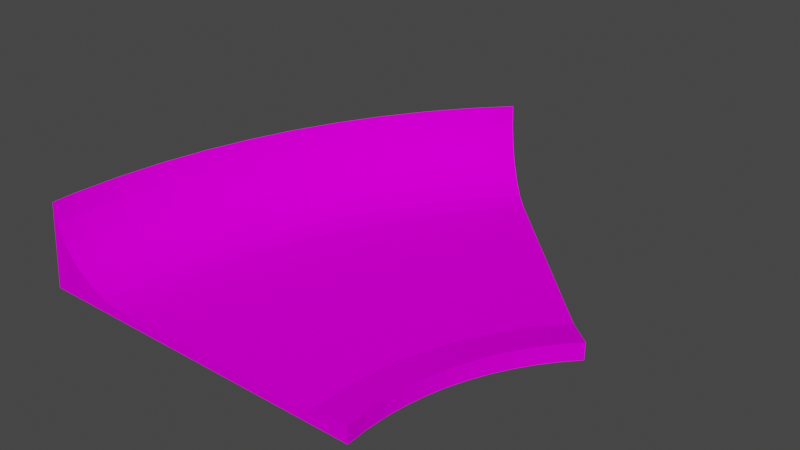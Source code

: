# Source: slope_turn.blend  (saved by Blender 3.3.6; exported with 4.5.12 LTS)
import bpy
from mathutils import Matrix  # noqa: F401  (used for matrix-valued properties, if any)

bpy.ops.wm.read_factory_settings(use_empty=True)
scene = bpy.context.scene
scene.name = 'Scene'

# ---- collections
col_collection = bpy.data.collections.new('Collection'); scene.collection.children.link(col_collection)

# ---- images (referenced by path relative to the original .blend; pixels are not part of the script)
import os
ASSET_DIR = os.environ.get("B2B_ASSET_DIR", "")  # directory of the original .blend (textures are referenced by path, not embedded)
HERE = os.path.dirname(os.path.abspath(__file__))  # packed textures are extracted next to this script under _unpacked/

def load_image(name, relpath, width, height, colorspace="sRGB"):
    """Load a texture the original file referenced (path relative to the .blend, or extracted next to this script)."""
    p = next((c for c in (os.path.join(HERE, relpath), os.path.join(ASSET_DIR, relpath)) if relpath and os.path.exists(c)), "")
    if p:
        img = bpy.data.images.load(p, check_existing=True)
        img.name = name
    else:  # same state as the original file: an image datablock whose file is absent (Cycles renders it pink)
        img = bpy.data.images.new(name, width, height)
        img.source = "FILE"
        img.filepath = "//" + (relpath or name)
    img.colorspace_settings.name = colorspace
    return img
img_trackset00_trk_startline_jpg_012 = load_image('trackset00_trk_startline.jpg.012', 'trackset00_trk_startline.jpg', 1024, 1024, 'sRGB')
img_trackset00_trk_curb_png_001 = load_image('trackset00_trk_curb.png.001', 'trackset00_trk_curb.png', 1024, 1024, 'sRGB')
img_trackset00_trk_sidewall_sand_png = load_image('trackset00_trk_sidewall_sand.png', 'trackset00_trk_sidewall_sand.png', 1024, 1024, 'sRGB')
img_trackset00_trk_c1_straight_png = load_image('trackset00_trk_c1_straight.png', 'trackset00_trk_c1_straight.png', 1024, 1024, 'sRGB')
img_trackset00_trk_curb_png = load_image('trackset00_trk_curb.png', 'trackset00_trk_curb.png', 1024, 1024, 'sRGB')
img_trackset00_trk_ubank_png = load_image('trackset00_trk_ubank.png', 'trackset00_trk_ubank.png', 1024, 1024, 'sRGB')
img_trackset00_trk_ubankback_png = load_image('trackset00_trk_ubankback.png', 'trackset00_trk_ubankback.png', 1024, 1024, 'sRGB')
img_trackset00_trk_c1_turn_png = load_image('trackset00_trk_c1_turn.png', 'trackset00_trk_c1_turn.png', 1024, 1024, 'sRGB')

# ---- materials (node trees are filled in below, after node groups)
mat_trackset00_trk_startline = bpy.data.materials.new('trackset00_trk_startline')
mat_trackset00_trk_startline.alpha_threshold = 0.0
mat_trackset00_trk_startline.use_transparent_shadow = False
mat_trackset00_trk_startline.diffuse_color = (1.0, 1.0, 1.0, 1.0)
mat_trackset00_trk_startline.roughness = 0.5
mat_trackset00_trk_curb_001 = bpy.data.materials.new('trackset00_trk_curb.001')
mat_trackset00_trk_curb_001.alpha_threshold = 0.0
mat_trackset00_trk_curb_001.use_transparent_shadow = False
mat_trackset00_trk_curb_001.diffuse_color = (1.0, 1.0, 1.0, 1.0)
mat_trackset00_trk_curb_001.roughness = 0.5
mat_trackset00_trk_sidewall_sand = bpy.data.materials.new('trackset00_trk_sidewall_sand')
mat_trackset00_trk_sidewall_sand.alpha_threshold = 0.0
mat_trackset00_trk_sidewall_sand.use_transparent_shadow = False
mat_trackset00_trk_sidewall_sand.diffuse_color = (1.0, 1.0, 1.0, 1.0)
mat_trackset00_trk_sidewall_sand.roughness = 0.5
mat_trackset00_trk_c1_straight = bpy.data.materials.new('trackset00_trk_c1_straight')
mat_trackset00_trk_c1_straight.alpha_threshold = 0.0
mat_trackset00_trk_c1_straight.use_transparent_shadow = False
mat_trackset00_trk_c1_straight.diffuse_color = (1.0, 1.0, 1.0, 1.0)
mat_trackset00_trk_c1_straight.roughness = 0.5
mat_trackset00_trk_curb = bpy.data.materials.new('trackset00_trk_curb')
mat_trackset00_trk_curb.alpha_threshold = 0.0
mat_trackset00_trk_curb.use_transparent_shadow = False
mat_trackset00_trk_curb.diffuse_color = (1.0, 1.0, 1.0, 1.0)
mat_trackset00_trk_curb.roughness = 0.5
mat_trackset00_trk_ubank = bpy.data.materials.new('trackset00_trk_ubank')
mat_trackset00_trk_ubank.alpha_threshold = 0.0
mat_trackset00_trk_ubank.use_transparent_shadow = False
mat_trackset00_trk_ubank.diffuse_color = (1.0, 1.0, 1.0, 1.0)
mat_trackset00_trk_ubank.roughness = 0.5
mat_trackset00_trk_ubankback = bpy.data.materials.new('trackset00_trk_ubankback')
mat_trackset00_trk_ubankback.alpha_threshold = 0.0
mat_trackset00_trk_ubankback.use_transparent_shadow = False
mat_trackset00_trk_ubankback.diffuse_color = (1.0, 1.0, 1.0, 1.0)
mat_trackset00_trk_ubankback.roughness = 0.5
mat_trackset00_trk_c1_turn = bpy.data.materials.new('trackset00_trk_c1_turn')
mat_trackset00_trk_c1_turn.alpha_threshold = 0.0
mat_trackset00_trk_c1_turn.use_transparent_shadow = False
mat_trackset00_trk_c1_turn.diffuse_color = (1.0, 1.0, 1.0, 1.0)
mat_trackset00_trk_c1_turn.roughness = 0.5

# ---- material node trees
mat_trackset00_trk_startline.use_nodes = True; mat_trackset00_trk_startline.node_tree.nodes.clear()
_N = mat_trackset00_trk_startline.node_tree.nodes; _L = mat_trackset00_trk_startline.node_tree.links
n0 = _N.new('ShaderNodeBsdfDiffuse'); n0.name = 'Diffuse BSDF'; n0.location = (0, 0)
n1 = _N.new('ShaderNodeTexImage'); n1.name = 'Image Texture'; n1.location = (0, 0)
n1.image = img_trackset00_trk_startline_jpg_012
n2 = _N.new('ShaderNodeOutputMaterial'); n2.name = 'Material Output'; n2.location = (0, 0)
_L.new(n0.outputs[0], n2.inputs[0])
_L.new(n1.outputs[0], n0.inputs[0])
n2.is_active_output = True
mat_trackset00_trk_curb_001.use_nodes = True; mat_trackset00_trk_curb_001.node_tree.nodes.clear()
_N = mat_trackset00_trk_curb_001.node_tree.nodes; _L = mat_trackset00_trk_curb_001.node_tree.links
n0 = _N.new('ShaderNodeBsdfDiffuse'); n0.name = 'Diffuse BSDF'; n0.location = (0, 0)
n1 = _N.new('ShaderNodeTexImage'); n1.name = 'Image Texture'; n1.location = (0, 0)
n1.image = img_trackset00_trk_curb_png_001
n2 = _N.new('ShaderNodeOutputMaterial'); n2.name = 'Material Output'; n2.location = (0, 0)
_L.new(n0.outputs[0], n2.inputs[0])
_L.new(n1.outputs[0], n0.inputs[0])
n2.is_active_output = True
mat_trackset00_trk_sidewall_sand.use_nodes = True; mat_trackset00_trk_sidewall_sand.node_tree.nodes.clear()
_N = mat_trackset00_trk_sidewall_sand.node_tree.nodes; _L = mat_trackset00_trk_sidewall_sand.node_tree.links
n0 = _N.new('ShaderNodeBsdfDiffuse'); n0.name = 'Diffuse BSDF'; n0.location = (0, 0)
n1 = _N.new('ShaderNodeTexImage'); n1.name = 'Image Texture'; n1.location = (0, 0)
n1.image = img_trackset00_trk_sidewall_sand_png
n2 = _N.new('ShaderNodeOutputMaterial'); n2.name = 'Material Output'; n2.location = (0, 0)
_L.new(n0.outputs[0], n2.inputs[0])
_L.new(n1.outputs[0], n0.inputs[0])
n2.is_active_output = True
mat_trackset00_trk_c1_straight.use_nodes = True; mat_trackset00_trk_c1_straight.node_tree.nodes.clear()
_N = mat_trackset00_trk_c1_straight.node_tree.nodes; _L = mat_trackset00_trk_c1_straight.node_tree.links
n0 = _N.new('ShaderNodeBsdfDiffuse'); n0.name = 'Diffuse BSDF'; n0.location = (0, 0)
n1 = _N.new('ShaderNodeTexImage'); n1.name = 'Image Texture'; n1.location = (0, 0)
n1.image = img_trackset00_trk_c1_straight_png
n2 = _N.new('ShaderNodeOutputMaterial'); n2.name = 'Material Output'; n2.location = (0, 0)
_L.new(n0.outputs[0], n2.inputs[0])
_L.new(n1.outputs[0], n0.inputs[0])
n2.is_active_output = True
mat_trackset00_trk_curb.use_nodes = True; mat_trackset00_trk_curb.node_tree.nodes.clear()
_N = mat_trackset00_trk_curb.node_tree.nodes; _L = mat_trackset00_trk_curb.node_tree.links
n0 = _N.new('ShaderNodeBsdfDiffuse'); n0.name = 'Diffuse BSDF'; n0.location = (0, 0)
n1 = _N.new('ShaderNodeTexImage'); n1.name = 'Image Texture'; n1.location = (0, 0)
n1.image = img_trackset00_trk_curb_png
n2 = _N.new('ShaderNodeOutputMaterial'); n2.name = 'Material Output'; n2.location = (0, 0)
_L.new(n0.outputs[0], n2.inputs[0])
_L.new(n1.outputs[0], n0.inputs[0])
n2.is_active_output = True
mat_trackset00_trk_ubank.use_nodes = True; mat_trackset00_trk_ubank.node_tree.nodes.clear()
_N = mat_trackset00_trk_ubank.node_tree.nodes; _L = mat_trackset00_trk_ubank.node_tree.links
n0 = _N.new('ShaderNodeBsdfDiffuse'); n0.name = 'Diffuse BSDF'; n0.location = (0, 0)
n1 = _N.new('ShaderNodeTexImage'); n1.name = 'Image Texture'; n1.location = (0, 0)
n1.image = img_trackset00_trk_ubank_png
n2 = _N.new('ShaderNodeOutputMaterial'); n2.name = 'Material Output'; n2.location = (0, 0)
_L.new(n0.outputs[0], n2.inputs[0])
_L.new(n1.outputs[0], n0.inputs[0])
n2.is_active_output = True
mat_trackset00_trk_ubankback.use_nodes = True; mat_trackset00_trk_ubankback.node_tree.nodes.clear()
_N = mat_trackset00_trk_ubankback.node_tree.nodes; _L = mat_trackset00_trk_ubankback.node_tree.links
n0 = _N.new('ShaderNodeBsdfDiffuse'); n0.name = 'Diffuse BSDF'; n0.location = (0, 0)
n1 = _N.new('ShaderNodeTexImage'); n1.name = 'Image Texture'; n1.location = (0, 0)
n1.image = img_trackset00_trk_ubankback_png
n2 = _N.new('ShaderNodeOutputMaterial'); n2.name = 'Material Output'; n2.location = (0, 0)
_L.new(n0.outputs[0], n2.inputs[0])
_L.new(n1.outputs[0], n0.inputs[0])
n2.is_active_output = True
mat_trackset00_trk_c1_turn.use_nodes = True; mat_trackset00_trk_c1_turn.node_tree.nodes.clear()
_N = mat_trackset00_trk_c1_turn.node_tree.nodes; _L = mat_trackset00_trk_c1_turn.node_tree.links
n0 = _N.new('ShaderNodeBsdfDiffuse'); n0.name = 'Diffuse BSDF'; n0.location = (0, 0)
n1 = _N.new('ShaderNodeTexImage'); n1.name = 'Image Texture'; n1.location = (0, 0)
n1.image = img_trackset00_trk_c1_turn_png
n2 = _N.new('ShaderNodeOutputMaterial'); n2.name = 'Material Output'; n2.location = (0, 0)
_L.new(n0.outputs[0], n2.inputs[0])
_L.new(n1.outputs[0], n0.inputs[0])
n2.is_active_output = True

# ---- world
world_world = bpy.data.worlds.new('World'); scene.world = world_world
world_world.use_nodes = True; world_world.node_tree.nodes.clear()
_N = world_world.node_tree.nodes; _L = world_world.node_tree.links
n0 = _N.new('ShaderNodeOutputWorld'); n0.name = 'World Output'; n0.location = (300, 300)
n1 = _N.new('ShaderNodeBackground'); n1.name = 'Background'; n1.location = (10, 300)
n1.inputs[0].default_value = (0.05088, 0.05088, 0.05088, 1.0)
_L.new(n1.outputs[0], n0.inputs[0])
n0.is_active_output = True
world_world.color = (0.05088, 0.05088, 0.05088)
world_world.use_sun_shadow = False
world_world.sun_shadow_jitter_overblur = 0.0

# ---- meshes
me_track17_pmd0_mesh_001 = bpy.data.meshes.new('TRACK17.PMD0.mesh.001')
me_track17_pmd0_mesh_001.from_pydata([(-15.22, -19.75, 9.0), (-12.88, -19.75, 3.343), (-11.2, -19.75, 2.074), (-9.261, -19.75, 1.276), (-7.218, -19.75, 1.0), (15.28, -19.75, 1.0), (19.28, -19.75, 1.75), (19.28, -19.75, 1.001e-05), (-16.21, -19.75, 1.001e-05), (-12.21, -19.75, 1.0), (2.413, 25.19, 9.0), (4.07, 23.53, 3.343), (3.172, 24.43, 5.018), (5.254, 22.35, 2.074), (26.81, 0.7938, 4.768e-07), (19.19, -17.59, 1.049e-05), (19.19, -17.59, 1.75), (15.19, -17.59, 1.0), (25.35, -0.7926, 1.75), (22.32, 1.824, 1.0), (24.18, -2.284, 1.75), (20.94, 0.06218, 1.0), (23.02, -4.013, 1.75), (19.61, -1.921, 1.0), (22.03, -5.785, 1.75), (18.46, -3.97, 1.0), (21.17, -7.641, 1.75), (17.48, -6.11, 1.0), (20.46, -9.558, 1.75), (16.66, -8.322, 1.0), (19.91, -11.51, 1.75), (16.02, -10.58, 1.0), (19.51, -13.55, 1.75), (15.56, -12.92, 1.0), (19.28, -15.44, 1.75), (15.29, -15.15, 1.0), (25.35, -0.7926, 4.768e-07), (24.18, -2.284, 4.768e-07), (23.02, -4.013, 4.768e-07), (22.03, -5.785, 4.768e-07), (21.17, -7.641, 4.768e-07), (20.46, -9.558, 4.768e-07), (19.91, -11.51, 4.768e-07), (19.51, -13.55, 4.768e-07), (19.28, -15.44, 4.768e-07), (-11.29, -17.59, 2.074), (-9.35, -17.59, 1.276), (-7.307, -17.59, 1.0), (-12.96, -17.59, 3.343), (-15.31, -17.59, 9.0), (-15.03, -17.59, 6.957), (-14.23, -17.59, 5.018), (-12.78, -13.04, 3.343), (-11.11, -13.17, 2.074), (-8.527, 4.688, 3.343), (-6.608, 8.844, 3.343), (-5.117, 8.08, 2.074), (-6.981, 4.044, 2.074), (-6.676, -0.7317, 1.276), (-5.191, 3.299, 1.276), (-3.305, 2.513, 1.0), (-4.734, -1.366, 1.0), (-14.28, -8.184, 6.957), (-13.36, -3.535, 6.957), (-12.59, -3.722, 5.018), (-13.5, -8.309, 5.018), (2.262, 19.11, 2.074), (3.735, 17.85, 1.276), (-13.63, -3.47, 9.0), (-12.34, 1.118, 9.0), (-12.08, 1.032, 6.957), (-0.4768, 15.64, 2.074), (1.09, 14.49, 1.276), (-9.18, -13.33, 1.276), (-9.699, 5.177, 5.018), (-7.738, 9.422, 5.018), (-5.45, 13.49, 5.018), (-2.857, 17.37, 5.018), (-1.831, 16.62, 3.343), (-4.369, 12.83, 3.343), (-10.69, 5.589, 9.0), (-8.693, 9.912, 9.0), (-8.447, 9.786, 6.957), (-10.44, 5.483, 6.957), (-12.24, -8.508, 3.343), (-11.35, -4.019, 3.343), (-9.723, -4.412, 2.074), (-10.59, -8.771, 2.074), (-7.839, -4.867, 1.276), (-8.675, -9.075, 1.276), (-7.144, -13.49, 1.0), (-5.853, -5.345, 1.0), (-6.365, 14.06, 9.0), (-6.129, 13.91, 6.957), (-2.942, 11.95, 2.074), (-14.05, -12.94, 5.018), (-11.32, 0.7848, 5.018), (-10.11, 0.3906, 3.343), (-8.519, -0.1296, 2.074), (-3.391, 7.196, 1.276), (-1.572, 6.265, 1.0), (-1.291, 10.94, 1.276), (0.4488, 9.865, 1.0), (2.741, 13.29, 1.0), (5.287, 16.52, 1.0), (-14.84, -12.88, 6.957), (0.9887, 20.2, 3.343), (-6.658, -9.396, 1.0), (0.02398, 21.02, 5.018), (-0.7917, 21.72, 9.0), (-0.5818, 21.54, 6.957), (-3.724, 18.0, 9.0), (-3.501, 17.84, 6.957), (-15.12, -12.86, 9.0), (-14.56, -8.141, 9.0), (-16.31, -17.59, 1.049e-05), (-9.583, 10.37, 1.049e-05), (-7.216, 14.58, 1.049e-05), (-13.29, 1.429, 1.049e-05), (-11.61, 5.974, 1.049e-05), (-16.12, -12.78, 1.049e-05), (-15.55, -7.984, 1.049e-05), (-14.6, -3.236, 1.049e-05), (-1.552, 22.37, 1.049e-05), (-4.532, 18.59, 1.049e-05), (6.625, 20.98, 1.276), (2.608, 24.99, 6.957), (8.07, 19.53, 1.0), (23.98, 3.622, 1.0), (26.81, 0.7938, 1.75), (1.711, 25.89, 0.0), (4.54, 23.06, 1.0), (-14.15, -19.74, 5.018), (-14.95, -19.74, 6.957)], [], [(7, 6, 5), (7, 5, 9, 8), (3, 2, 1, 132, 133, 0, 8, 9, 4), (15, 16, 6, 7), (16, 17, 5, 6), (129, 128, 19, 18), (18, 19, 21, 20), (20, 21, 23, 22), (22, 23, 25, 24), (24, 25, 27, 26), (26, 27, 29, 28), (28, 29, 31, 30), (30, 31, 33, 32), (32, 33, 35, 34), (34, 35, 17, 16), (14, 129, 18, 36), (36, 18, 20, 37), (37, 20, 22, 38), (38, 22, 24, 39), (39, 24, 26, 40), (40, 26, 28, 41), (41, 28, 30, 42), (42, 30, 32, 43), (43, 32, 34, 44), (44, 34, 16, 15), (48, 45, 53, 52), (54, 57, 56, 55), (58, 61, 60, 59), (62, 65, 64, 63), (66, 67, 125, 13), (68, 63, 70, 69), (71, 72, 67, 66), (45, 46, 73, 53), (74, 54, 55, 75), (76, 79, 78, 77), (75, 55, 79, 76), (80, 83, 82, 81), (69, 70, 83, 80), (84, 87, 86, 85), (87, 89, 88, 86), (46, 47, 90, 73), (88, 91, 61, 58), (81, 82, 93, 92), (52, 53, 87, 84), (55, 56, 94, 79), (79, 94, 71, 78), (51, 48, 52, 95), (95, 52, 84, 65), (65, 84, 85, 64), (64, 85, 97, 96), (96, 97, 54, 74), (85, 86, 98, 97), (97, 98, 57, 54), (59, 60, 100, 99), (99, 100, 102, 101), (101, 102, 103, 72), (72, 103, 104, 67), (67, 104, 127, 125), (50, 51, 95, 105), (78, 71, 66, 106), (73, 90, 107, 89), (106, 66, 13, 11), (83, 74, 75, 82), (89, 107, 91, 88), (86, 88, 58, 98), (63, 64, 96, 70), (77, 78, 106, 108), (109, 110, 126, 10), (98, 58, 59, 57), (57, 59, 99, 56), (111, 112, 110, 109), (113, 105, 62, 114), (70, 96, 74, 83), (53, 73, 89, 87), (92, 93, 112, 111), (105, 95, 65, 62), (114, 62, 63, 68), (49, 50, 105, 113), (56, 99, 101, 94), (82, 75, 76, 93), (93, 76, 77, 112), (108, 106, 11, 12), (112, 77, 108, 110), (94, 101, 72, 71), (110, 108, 12, 126), (116, 81, 92, 117), (118, 69, 80, 119), (115, 49, 113, 120), (121, 114, 68, 122), (120, 113, 114, 121), (122, 68, 69, 118), (123, 109, 10, 130), (117, 92, 111, 124), (119, 80, 81, 116), (124, 111, 109, 123), (90, 35, 33, 107), (47, 17, 35, 90), (100, 25, 23, 102), (103, 21, 19, 104), (91, 31, 29, 61), (61, 29, 27, 60), (60, 27, 25, 100), (107, 33, 31, 91), (104, 19, 128, 127), (102, 23, 21, 103), (14, 128, 129), (14, 130, 131, 128), (125, 127, 131, 130, 10, 126, 12, 11, 13), (4, 5, 17, 47), (0, 133, 50, 49), (2, 3, 46, 45), (132, 1, 48, 51), (3, 4, 47, 46), (8, 0, 49, 115), (133, 132, 51, 50), (1, 2, 45, 48)])
me_track17_pmd0_mesh_001.polygons.foreach_set('material_index', [0, 0, 1, 4, 4, 4, 4, 4, 4, 4, 4, 4, 4, 4, 4, 4, 4, 4, 4, 4, 4, 4, 4, 4, 4, 5, 5, 5, 5, 5, 5, 5, 5, 5, 5, 5, 5, 5, 5, 5, 5, 5, 5, 5, 5, 5, 5, 5, 5, 5, 5, 5, 5, 5, 5, 5, 5, 5, 5, 5, 5, 5, 5, 5, 5, 5, 5, 5, 5, 5, 5, 5, 5, 5, 5, 5, 5, 5, 5, 5, 5, 5, 5, 5, 5, 6, 6, 6, 6, 6, 6, 6, 6, 6, 6, 7, 7, 7, 7, 7, 7, 7, 7, 7, 7, 0, 0, 1, 7, 5, 5, 5, 5, 6, 5, 5])
_uv = me_track17_pmd0_mesh_001.uv_layers.new(name='UVMap')
_uv.uv.foreach_set('vector', [0.4943, 0.2704, 0.4858, 0.3731, 0.4516, 0.3227, 0.4697, 0.2715, 0.4507, 0.3349, 0.06981, 0.3351, 0.02162, 0.2728, 0.4416, 7.009, 0.393, 7.01, 0.3163, 7.01, 0.2317, 7.01, 0.1545, 7.012, 0.01956, 1.524, 0.02162, 0.2728, 0.06981, 0.3351, 0.4584, 7.009, 1.0, 0.5, 0.5, 0.5, 0.5, 1.0, 1.0, 1.0, 0.5, 0.5, 1.0, 0.5, 1.0, 1.0, 0.5, 1.0, 0.5, 0.5, 1.0, 0.5, 1.0, 1.0, 0.5, 1.0, 0.5, 0.0, 1.0, 0.0, 1.0, 0.5, 0.5, 0.5, 0.5, 0.5, 1.0, 0.5, 1.0, 1.0, 0.5, 1.0, 0.5, 0.0, 1.0, 0.0, 1.0, 0.5, 0.5, 0.5, 0.5, 0.5, 1.0, 0.5, 1.0, 1.0, 0.5, 1.0, 0.5, 0.0, 1.0, 0.0, 1.0, 0.4582, 0.5, 0.5, 0.5, 0.5, 1.0, 0.4582, 1.0, 1.0, 0.5, 1.0, 0.5, 0.0, 1.0, 0.0, 1.0, 0.5, 0.5, 0.5, 0.5, 0.5, 1.0, 0.5, 1.0, 1.0, 0.5, 1.0, 0.5, 0.0, 1.0, 0.0, 1.0, 0.5, 0.5, 0.5, 1.0, 0.5, 0.5, 0.5, 0.5, 1.0, 1.0, 1.0, 1.0, 0.0, 0.5, 0.0, 0.5, 0.5, 1.0, 0.5, 1.0, 0.5, 0.5, 0.5, 0.5, 1.0, 1.0, 1.0, 1.0, 0.0, 0.5, 0.0, 0.5, 0.5, 1.0, 0.5, 1.0, 0.5, 0.5, 0.5, 0.5, 1.0, 1.0, 1.0, 1.0, 0.0, 0.5, 0.0, 0.5, 0.5, 1.0, 0.5, 1.0, 0.5, 0.5, 0.5, 0.5, 1.0, 1.0, 1.0, 1.0, 0.0, 0.5, 0.0, 0.5, 0.5, 1.0, 0.5, 1.0, 0.5, 0.5, 0.5, 0.5, 1.0, 1.0, 1.0, 1.0, 0.0, 0.5, 0.0, 0.5, 0.5, 1.0, 0.5, 0.4803, 5.251, 0.3136, 5.251, 0.3136, 4.714, 0.4803, 4.714, 0.4827, 2.586, 0.3153, 2.586, 0.3153, 2.073, 0.4827, 2.073, 0.1471, 3.105, -0.008771, 3.105, -0.008771, 2.587, 0.1471, 2.587, 0.8136, 4.715, 0.647, 4.715, 0.647, 4.179, 0.8136, 4.179, 0.3155, 0.4669, 0.1489, 0.4669, 0.1489, -0.06852, 0.3155, -0.06852, 0.969, 3.641, 0.8136, 3.641, 0.8136, 3.105, 0.969, 3.105, 0.3155, 1.002, 0.1489, 1.002, 0.1489, 0.4669, 0.3155, 0.4669, 0.3136, 5.251, 0.147, 5.251, 0.147, 4.714, 0.3136, 4.714, 0.65, 2.586, 0.4827, 2.586, 0.4827, 2.073, 0.65, 2.073, 0.6489, 1.537, 0.4822, 1.537, 0.4822, 1.002, 0.6489, 1.002, 0.6489, 2.072, 0.4822, 2.072, 0.4822, 1.537, 0.6489, 1.537, 0.9733, 2.586, 0.8174, 2.586, 0.8174, 2.073, 0.9733, 2.073, 0.9681, 3.105, 0.813, 3.105, 0.813, 2.587, 0.9681, 2.587, 0.4803, 4.715, 0.3136, 4.715, 0.3136, 4.179, 0.4803, 4.179, 0.3136, 4.715, 0.147, 4.715, 0.147, 4.179, 0.3136, 4.179, 0.147, 5.251, -0.009094, 5.251, -0.009094, 4.714, 0.147, 4.714, 0.147, 3.641, -0.009094, 3.641, -0.009094, 3.105, 0.147, 3.105, 0.9709, 2.072, 0.8155, 2.072, 0.8155, 1.537, 0.9709, 1.537, 0.4803, 4.178, 0.3136, 4.178, 0.3136, 3.641, 0.4803, 3.641, 0.4822, 2.072, 0.3155, 2.072, 0.3155, 1.537, 0.4822, 1.537, 0.4822, 1.537, 0.3155, 1.537, 0.3155, 1.002, 0.4822, 1.002, 0.647, 5.251, 0.4803, 5.251, 0.4803, 4.714, 0.647, 4.714, 0.647, 4.178, 0.4803, 4.178, 0.4803, 3.641, 0.647, 3.641, 0.647, 4.715, 0.4803, 4.715, 0.4803, 4.179, 0.647, 4.179, 0.647, 3.641, 0.4803, 3.641, 0.4803, 3.105, 0.647, 3.105, 0.6465, 3.105, 0.48, 3.105, 0.48, 2.587, 0.6465, 2.587, 0.4803, 3.641, 0.3136, 3.641, 0.3136, 3.105, 0.4803, 3.105, 0.48, 3.105, 0.3136, 3.105, 0.3136, 2.587, 0.48, 2.587, 0.148, 2.586, -0.008723, 2.586, -0.008723, 2.073, 0.148, 2.073, 0.1489, 2.072, -0.007199, 2.072, -0.007199, 1.537, 0.1489, 1.537, 0.1489, 1.537, -0.007199, 1.537, -0.007199, 1.002, 0.1489, 1.002, 0.1489, 1.002, -0.007199, 1.002, -0.007199, 0.4669, 0.1489, 0.4669, 0.1489, 0.4669, -0.007199, 0.4669, -0.007199, -0.06852, 0.1489, -0.06852, 0.8136, 5.251, 0.647, 5.251, 0.647, 4.714, 0.8136, 4.714, 0.4822, 1.002, 0.3155, 1.002, 0.3155, 0.4669, 0.4822, 0.4669, 0.147, 4.178, -0.009093, 4.178, -0.009093, 3.641, 0.147, 3.641, 0.4822, 0.4669, 0.3155, 0.4669, 0.3155, -0.06852, 0.4822, -0.06852, 0.8174, 2.586, 0.65, 2.586, 0.65, 2.073, 0.8174, 2.073, 0.147, 4.715, -0.009093, 4.715, -0.009093, 4.179, 0.147, 4.179, 0.3136, 3.641, 0.147, 3.641, 0.147, 3.105, 0.3136, 3.105, 0.8136, 3.641, 0.647, 3.641, 0.647, 3.105, 0.8136, 3.105, 0.6489, 1.002, 0.4822, 1.002, 0.4822, 0.4669, 0.6489, 0.4669, 0.9709, 0.4669, 0.8155, 0.4669, 0.8155, -0.06852, 0.9709, -0.06852, 0.3136, 3.105, 0.1471, 3.105, 0.1471, 2.587, 0.3136, 2.587, 0.3153, 2.586, 0.148, 2.586, 0.148, 2.073, 0.3153, 2.073, 0.9709, 1.002, 0.8155, 1.002, 0.8155, 0.4669, 0.9709, 0.4669, 0.969, 4.178, 0.8136, 4.178, 0.8136, 3.641, 0.969, 3.641, 0.813, 3.105, 0.6465, 3.105, 0.6465, 2.587, 0.813, 2.587, 0.3136, 4.178, 0.147, 4.178, 0.147, 3.641, 0.3136, 3.641, 0.9709, 1.537, 0.8155, 1.537, 0.8155, 1.002, 0.9709, 1.002, 0.8136, 4.178, 0.647, 4.178, 0.647, 3.641, 0.8136, 3.641, 0.969, 4.715, 0.8136, 4.715, 0.8136, 4.179, 0.969, 4.179, 0.969, 5.251, 0.8136, 5.251, 0.8136, 4.714, 0.969, 4.714, 0.3155, 2.072, 0.1489, 2.072, 0.1489, 1.537, 0.3155, 1.537, 0.8155, 2.072, 0.6489, 2.072, 0.6489, 1.537, 0.8155, 1.537, 0.8155, 1.537, 0.6489, 1.537, 0.6489, 1.002, 0.8155, 1.002, 0.6489, 0.4669, 0.4822, 0.4669, 0.4822, -0.06852, 0.6489, -0.06852, 0.8155, 1.002, 0.6489, 1.002, 0.6489, 0.4669, 0.8155, 0.4669, 0.3155, 1.537, 0.1489, 1.537, 0.1489, 1.002, 0.3155, 1.002, 0.8155, 0.4669, 0.6489, 0.4669, 0.6489, -0.06852, 0.8155, -0.06852, 0.0, 1.6, 1.0, 1.6, 1.0, 1.2, 0.0, 1.2, 0.0, 0.4, 0.9938, 0.4, 0.9938, 0.0, 0.0, 0.0, 0.0, 2.0, 0.9938, 2.0, 0.9938, 1.6, 0.0, 1.6, 0.0, 1.2, 0.9938, 1.2, 0.9938, 0.8, 0.0, 0.8, 0.0, 1.6, 0.9938, 1.6, 0.9938, 1.2, 0.0, 1.2, 0.0, 0.8, 0.9938, 0.8, 0.9938, 0.4, 0.0, 0.4, 0.0, 0.4, 0.9938, 0.4, 0.9938, 0.0, 0.0, 0.0, 0.0, 1.2, 0.9938, 1.2, 0.9938, 0.8, 0.0, 0.8, 0.0, 2.0, 0.9938, 2.0, 0.9938, 1.6, 0.0, 1.6, 0.0, 0.8, 0.9938, 0.8, 0.9938, 0.4, 0.0, 0.4, 0.000144, 0.5976, 0.9974, 0.5595, 0.9972, 0.4405, 0.0, 0.3981, 0.000144, 0.7746, 0.9974, 0.7693, 0.9972, 0.6471, 0.0, 0.575, 0.000144, 0.667, 0.9974, 0.6353, 0.9972, 0.5361, 0.0, 0.5008, 0.000144, 0.333, 0.9974, 0.3013, 0.9972, 0.2021, 0.0, 0.1668, 0.000144, 0.2006, 0.9974, 0.1625, 0.9972, 0.001626, 0.0, 0.00108, 0.000144, 0.9978, 0.9974, 0.884, 0.9972, 0.8324, 0.0, 0.8315, 0.000144, 0.834, 0.9974, 0.8297, 0.9972, 0.7278, 0.0, 0.6678, 0.000144, 0.405, 0.9974, 0.3669, 0.9972, 0.2479, 0.0, 0.2055, 0.000144, 0.166, 0.9974, 0.09409, 0.9972, 0.0006855, 0.0, -0.0002387, 0.000144, 0.5, 0.9974, 0.4683, 0.9972, 0.3691, 0.0, 0.3338, 0.4943, 0.2704, 0.4516, 0.3227, 0.4858, 0.3731, 0.4697, 0.2715, 0.02162, 0.2728, 0.06981, 0.3351, 0.4507, 0.3349, 0.4416, 7.009, 0.4584, 7.009, 0.06981, 0.3351, 0.02162, 0.2728, 0.01956, 1.524, 0.1545, 7.012, 0.2317, 7.01, 0.3163, 7.01, 0.393, 7.01, 7.506e-05, 0.8814, 0.9974, 0.8905, 0.9972, 0.7785, 0.0, 0.7773, 0.969, 5.523, 0.8136, 5.523, 0.8136, 5.251, 0.969, 5.251, 0.3136, 5.523, 0.147, 5.523, 0.147, 5.251, 0.3136, 5.251, 0.647, 5.523, 0.4803, 5.523, 0.4803, 5.251, 0.647, 5.251, 0.147, 5.523, -0.01155, 5.523, -0.009094, 5.251, 0.147, 5.251, 0.0, 0.1805, 0.9938, 0.1816, 0.9938, 0.0, 0.0, 0.0, 0.8136, 5.523, 0.647, 5.523, 0.647, 5.251, 0.8136, 5.251, 0.4803, 5.523, 0.3136, 5.523, 0.3136, 5.251, 0.4803, 5.251])
me_track17_pmd0_mesh_001.materials.append(mat_trackset00_trk_startline)
me_track17_pmd0_mesh_001.materials.append(mat_trackset00_trk_curb_001)
me_track17_pmd0_mesh_001.materials.append(mat_trackset00_trk_sidewall_sand)
me_track17_pmd0_mesh_001.materials.append(mat_trackset00_trk_c1_straight)
me_track17_pmd0_mesh_001.materials.append(mat_trackset00_trk_curb)
me_track17_pmd0_mesh_001.materials.append(mat_trackset00_trk_ubank)
me_track17_pmd0_mesh_001.materials.append(mat_trackset00_trk_ubankback)
me_track17_pmd0_mesh_001.materials.append(mat_trackset00_trk_c1_turn)
me_track17_pmd0_mesh_001.use_remesh_preserve_volume = False
me_track17_pmd0_mesh_001.use_remesh_preserve_attributes = False
me_track17_pmd0_mesh_001.use_mirror_vertex_groups = False
me_track17_pmd0_mesh_001.update()

# ---- objects
ob_main = bpy.data.objects.new('main', me_track17_pmd0_mesh_001)
ob_z = bpy.data.objects.new('z', None)
ob_z1 = bpy.data.objects.new('z1', None)
ob_empty_002 = bpy.data.objects.new('Empty.002', None)
ob_empty_003 = bpy.data.objects.new('Empty.003', None)
ob_empty_004 = bpy.data.objects.new('Empty.004', None)
ob_empty_005 = bpy.data.objects.new('Empty.005', None)
ob_empty_006 = bpy.data.objects.new('Empty.006', None)
ob_empty_007 = bpy.data.objects.new('Empty.007', None)
ob_empty_008 = bpy.data.objects.new('Empty.008', None)
ob_empty_009 = bpy.data.objects.new('Empty.009', None)
ob_empty_010 = bpy.data.objects.new('Empty.010', None)
ob_empty_011 = bpy.data.objects.new('Empty.011', None)
ob_empty_012 = bpy.data.objects.new('Empty.012', None)
ob_empty_013 = bpy.data.objects.new('Empty.013', None)
ob_empty_014 = bpy.data.objects.new('Empty.014', None)
ob_empty_015 = bpy.data.objects.new('Empty.015', None)

# ---- transforms, parenting, visibility, modifiers, constraints
ob_main.location = (0.0, 0.0, 0.0)
ob_main.lineart.crease_threshold = 0.0
ob_z.location = (1.268, -19.76, 1.001e-05)
ob_z1.location = (14.44, 13.15, 2.384e-07)
ob_empty_002.parent = ob_z
ob_empty_002.matrix_parent_inverse = Matrix(((1.0, -0.0, -0.0, -1.268), (-0.0, 1.0, 0.0, 19.76), (-0.0, -0.0, 1.0, -1.001e-05), (-0.0, 0.0, -0.0, 1.0)))
ob_empty_002.location = (0.0, 0.0, 0.0)
ob_empty_003.parent = ob_z
ob_empty_003.matrix_parent_inverse = Matrix(((1.0, -0.0, -0.0, -1.268), (-0.0, 1.0, 0.0, 19.76), (-0.0, -0.0, 1.0, -1.001e-05), (-0.0, 0.0, -0.0, 1.0)))
ob_empty_003.location = (0.0, 0.0, 0.0)
ob_empty_004.parent = ob_empty_002
ob_empty_004.location = (-11.46, -19.42, 2.074)
ob_empty_005.parent = ob_empty_002
ob_empty_005.location = (-10.71, -8.627, 2.074)
ob_empty_006.parent = ob_empty_002
ob_empty_006.location = (-8.52, -0.01408, 2.074)
ob_empty_007.parent = ob_empty_002
ob_empty_007.location = (-5.007, 8.149, 2.074)
ob_empty_008.parent = ob_empty_002
ob_empty_008.location = (-0.2647, 15.64, 2.074)
ob_empty_009.parent = ob_empty_002
ob_empty_009.location = (5.338, 22.22, 2.074)
ob_empty_010.parent = ob_empty_003
ob_empty_010.location = (18.88, -19.54, 1.788)
ob_empty_011.parent = ob_empty_003
ob_empty_011.location = (19.32, -13.82, 1.75)
ob_empty_012.parent = ob_empty_003
ob_empty_012.location = (20.33, -9.835, 1.75)
ob_empty_013.parent = ob_empty_003
ob_empty_013.location = (21.95, -6.084, 1.75)
ob_empty_014.parent = ob_empty_003
ob_empty_014.location = (24.14, -2.611, 1.75)
ob_empty_015.parent = ob_empty_003
ob_empty_015.location = (26.59, 0.2748, 1.75)

# ---- collection membership
col_collection.objects.link(ob_main)
col_collection.objects.link(ob_z)
col_collection.objects.link(ob_z1)
col_collection.objects.link(ob_empty_002)
col_collection.objects.link(ob_empty_003)
col_collection.objects.link(ob_empty_004)
col_collection.objects.link(ob_empty_005)
col_collection.objects.link(ob_empty_006)
col_collection.objects.link(ob_empty_007)
col_collection.objects.link(ob_empty_008)
col_collection.objects.link(ob_empty_009)
col_collection.objects.link(ob_empty_010)
col_collection.objects.link(ob_empty_011)
col_collection.objects.link(ob_empty_012)
col_collection.objects.link(ob_empty_013)
col_collection.objects.link(ob_empty_014)
col_collection.objects.link(ob_empty_015)

# ---- scene / render settings (as saved in the file)
scene.frame_start = 1; scene.frame_end = 250; scene.frame_set(1)
scene.render.engine = 'BLENDER_EEVEE_NEXT'
scene.cycles.sampling_pattern = 'TABULATED_SOBOL'
scene.cycles.use_light_tree = False
scene.view_settings.view_transform = 'Filmic'
bpy.context.view_layer.update()

# ---- added for rendering (the .blend has no active camera and no usable light): camera, sun
cam_auto = bpy.data.cameras.new('AutoCamera')
cam_auto.lens = 50.0
cam_auto.sensor_width = 36.0
cam_auto.clip_end = 1029.85
ob_auto_camera = bpy.data.objects.new('AutoCamera', cam_auto)
scene.collection.objects.link(ob_auto_camera)
ob_auto_camera.location = (63.9319, -67.3451, 51.4451)
ob_auto_camera.rotation_euler = (1.09748, -7.21219e-08, 0.694738)
scene.camera = ob_auto_camera
light_auto_sun = bpy.data.lights.new('AutoSun', 'SUN')
light_auto_sun.energy = 3.0
light_auto_sun.angle = 0.0523599
ob_auto_sun = bpy.data.objects.new('AutoSun', light_auto_sun)
scene.collection.objects.link(ob_auto_sun)
ob_auto_sun.rotation_euler = (0.872665, 0.174533, 0.523599)
bpy.context.view_layer.update()
